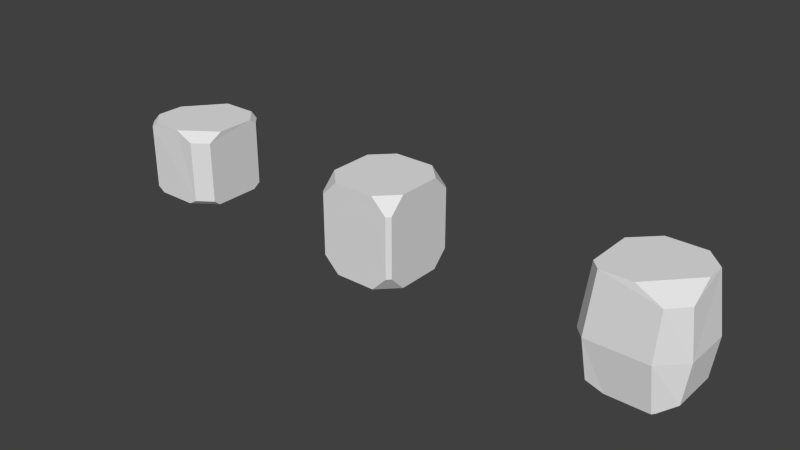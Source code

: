# Source: CuboidCrystals1.blend  (saved by Blender 2.71.0; exported with 4.5.12 LTS)
import bpy
from mathutils import Matrix  # noqa: F401  (used for matrix-valued properties, if any)

bpy.ops.wm.read_factory_settings(use_empty=True)
scene = bpy.context.scene
scene.name = 'Scene'

# ---- collections
col_collection_1 = bpy.data.collections.new('Collection 1'); scene.collection.children.link(col_collection_1)

# ---- materials (node trees are filled in below, after node groups)
mat_material_001 = bpy.data.materials.new('Material.001')
mat_material_001.alpha_threshold = 0.0
mat_material_001.use_transparent_shadow = False
mat_material_001.roughness = 0.5
mat_material_001.line_color = (0.0, 0.0, 0.0, 1.0)
mat_material = bpy.data.materials.new('Material')
mat_material.alpha_threshold = 0.0
mat_material.use_transparent_shadow = False
mat_material.roughness = 0.5
mat_material.line_color = (0.0, 0.0, 0.0, 1.0)

# ---- material node trees

# ---- world
world_world = bpy.data.worlds.new('World'); scene.world = world_world
world_world.color = (0.05088, 0.05088, 0.05088)
world_world.use_sun_shadow = False
world_world.sun_shadow_jitter_overblur = 0.0
world_world.cycles.sampling_method = 'MANUAL'
world_world.cycles.sample_map_resolution = 256

# ---- meshes
me_cube_002 = bpy.data.meshes.new('Cube.002')
me_cube_002.from_pydata([(-0.8505, 0.4074, 0.9008), (-0.47, 0.7879, 0.9008), (0.3456, 0.7879, 0.9008), (0.7261, 0.4074, 0.9008), (0.7261, 0.4074, -0.9143), (0.3456, 0.7879, -0.9143), (-0.47, 0.7879, -0.9143), (-0.8505, 0.4074, -0.9143), (-0.8505, -0.478, 0.9008), (-0.47, -0.8585, 0.9008), (0.3456, -0.8585, 0.9008), (0.7261, -0.478, 0.9008), (0.3456, -0.8585, -0.9143), (0.7261, -0.478, -0.9143), (-0.8505, -0.478, -0.9143), (-0.47, -0.8585, -0.9143), (-0.7754, 0.7879, 0.5954), (-0.8505, 0.7129, 0.5954), (0.7261, 0.7129, 0.5954), (0.6511, 0.7879, 0.5954), (0.6511, 0.7879, -0.6088), (0.7261, 0.7129, -0.6088), (-0.8505, 0.7129, -0.6088), (-0.7754, 0.7879, -0.6088), (-0.8505, -0.7834, 0.5954), (-0.7754, -0.8585, 0.5954), (0.6511, -0.8585, 0.5954), (0.7261, -0.7834, 0.5954), (0.7261, -0.7834, -0.6088), (0.6511, -0.8585, -0.6088), (-0.7754, -0.8585, -0.6088), (-0.8505, -0.7834, -0.6088)], [], [(4, 5, 20, 21), (10, 26, 27, 11), (7, 6, 5, 4, 13, 12, 15, 14), (2, 3, 18, 19), (3, 2, 1, 0, 8, 9, 10, 11), (0, 17, 22, 7, 14, 31, 24, 8), (4, 21, 18, 3, 11, 27, 28, 13), (6, 7, 22, 23), (8, 24, 25, 9), (30, 15, 12, 29, 26, 10, 9, 25), (12, 13, 28, 29), (30, 31, 14, 15), (16, 17, 0, 1), (22, 17, 16, 23), (18, 21, 20, 19), (30, 25, 24, 31), (26, 29, 28, 27), (6, 23, 16, 1, 2, 19, 20, 5)])
_uv = me_cube_002.uv_layers.new(name='UVMap')
_uv.uv.foreach_set('vector', [0.6208, 0.7263, 0.6208, 0.8302, 0.5451, 0.7885, 0.5451, 0.768, 0.4118, 0.9884, 0.4556, 0.9162, 0.477, 0.9162, 0.5208, 0.9884, 0.3556, 0.4587, 0.4326, 0.3852, 0.5977, 0.3852, 0.6748, 0.4587, 0.6748, 0.6297, 0.5977, 0.7032, 0.4326, 0.7032, 0.3556, 0.6297, 0.2543, 0.9884, 0.1454, 0.9884, 0.1891, 0.9162, 0.2106, 0.9162, 0.3313, 0.6297, 0.2543, 0.7032, 0.08918, 0.7032, 0.01215, 0.6297, 0.01215, 0.4587, 0.08918, 0.3852, 0.2543, 0.3852, 0.3313, 0.4587, 0.4012, 0.3621, 0.3394, 0.3031, 0.3394, 0.07057, 0.4012, 0.01159, 0.5804, 0.01159, 0.6423, 0.07057, 0.6423, 0.3031, 0.5804, 0.3621, 0.2532, 0.01159, 0.3151, 0.07057, 0.3151, 0.3031, 0.2532, 0.3621, 0.07398, 0.3621, 0.01215, 0.3031, 0.01215, 0.07057, 0.07398, 0.01159, 0.3875, 0.9884, 0.2786, 0.9884, 0.3223, 0.9162, 0.3438, 0.9162, 0.9749, 0.8628, 0.8991, 0.8211, 0.8991, 0.8006, 0.9749, 0.7589, 0.9553, 0.3031, 0.8935, 0.3621, 0.7284, 0.3621, 0.6666, 0.3031, 0.6666, 0.07057, 0.7284, 0.01159, 0.8935, 0.01159, 0.9553, 0.07057, 0.8748, 0.7589, 0.8748, 0.8628, 0.7991, 0.8211, 0.7991, 0.8006, 0.05587, 0.9162, 0.07736, 0.9162, 0.1211, 0.9884, 0.01215, 0.9884, 0.6991, 0.8211, 0.6991, 0.8006, 0.7748, 0.7589, 0.7748, 0.8628, 0.3223, 0.9162, 0.3223, 0.7263, 0.3438, 0.7263, 0.3438, 0.9162, 0.1891, 0.9162, 0.1891, 0.7263, 0.2106, 0.7263, 0.2106, 0.9162, 0.05587, 0.9162, 0.05587, 0.7263, 0.07736, 0.7263, 0.07736, 0.9162, 0.4556, 0.9162, 0.4556, 0.7263, 0.477, 0.7263, 0.477, 0.9162, 0.7609, 0.7357, 0.6991, 0.6767, 0.6991, 0.4442, 0.7609, 0.3852, 0.926, 0.3852, 0.9879, 0.4442, 0.9879, 0.6767, 0.926, 0.7357])
me_cube_002.materials.append(mat_material_001)
me_cube_002.use_remesh_preserve_volume = False
me_cube_002.use_remesh_preserve_attributes = False
me_cube_002.use_mirror_vertex_groups = False
me_cube_002.update()
me_cube = bpy.data.meshes.new('Cube')
me_cube.from_pydata([(0.4098, 0.7737, -1.054), (0.4754, 0.9106, -0.1465), (0.903, 0.483, -0.1465), (0.7756, 0.4041, 1.027), (0.4084, 0.7712, 1.027), (-0.6993, -0.9081, -0.1465), (-0.9156, -0.6917, -0.1465), (-0.7857, -0.6044, 1.027), (-0.6, -0.7901, 1.027), (0.903, -0.461, -0.1465), (0.4757, -0.9081, -0.1465), (0.5098, -0.7925, -1.054), (-0.9156, 0.7777, -0.1465), (-0.7828, 0.9106, -0.1465), (-0.625, -0.8225, -0.9231), (-0.3036, -0.7925, -1.054), (-0.7881, -0.308, -1.054), (-0.8188, -0.6287, -0.9231), (-0.6637, 0.7968, 0.8956), (-0.3416, 0.7712, 1.027), (-0.7857, 0.3267, 1.027), (-0.8098, 0.6506, 0.8956), (0.8122, 0.4246, -0.9146), (0.5545, 0.629, -1.054), (0.5545, -0.7261, -1.054), (0.8122, -0.5034, -0.9146), (0.5136, -0.8317, 0.7944), (0.006825, -0.7901, 1.027), (0.7756, 0.04134, 1.027), (0.82, -0.5036, 0.7945), (-0.8335, 0.6759, -0.8601), (-0.7881, 0.183, -1.054), (-0.198, 0.7737, -1.054), (-0.6874, 0.8222, -0.8601)], [], [(12, 21, 18, 13), (9, 10, 11, 24, 25), (1, 4, 3, 2), (9, 29, 26, 10), (5, 8, 7, 6), (10, 26, 27, 8, 5), (2, 3, 28, 29, 9), (5, 6, 17, 14), (10, 5, 14, 15, 11), (13, 1, 0, 32, 33), (13, 33, 30, 12), (4, 1, 13, 18, 19), (6, 12, 30, 31, 16, 17), (6, 7, 20, 21, 12), (16, 15, 14, 17), (20, 19, 18, 21), (2, 9, 25, 22), (24, 23, 22, 25), (1, 2, 22, 23, 0), (28, 27, 26, 29), (3, 4, 19, 20, 7, 8, 27, 28), (32, 31, 30, 33), (0, 23, 24, 11, 15, 16, 31, 32)])
_uv = me_cube.uv_layers.new(name='UVMap')
_uv.uv.foreach_set('vector', [0.4178, 0.2201, 0.44, 0.4564, 0.4146, 0.4561, 0.3947, 0.2197, 0.2162, 0.3388, 0.2147, 0.1983, 0.3735, 0.2197, 0.3737, 0.2376, 0.3501, 0.315, 0.6142, 0.7795, 0.6022, 0.5135, 0.6667, 0.5143, 0.6894, 0.7805, 0.2162, 0.3388, 0.05189, 0.3218, 0.05077, 0.2199, 0.2147, 0.1983, 0.7121, 0.2195, 0.6916, 0.4858, 0.6591, 0.4862, 0.6742, 0.2201, 0.2147, 0.1983, 0.05077, 0.2199, 0.01047, 0.1478, 0.01065, 0.05238, 0.215, 0.01362, 0.2198, 0.4934, 0.01473, 0.4643, 0.01337, 0.4048, 0.05189, 0.3218, 0.2162, 0.3388, 0.7121, 0.2195, 0.6742, 0.2201, 0.6633, 0.0435, 0.6972, 0.04303, 0.2147, 0.1983, 0.215, 0.01362, 0.3508, 0.03679, 0.3737, 0.09179, 0.3735, 0.2197, 0.3947, 0.7802, 0.6142, 0.7795, 0.6033, 0.986, 0.4973, 0.9864, 0.4117, 0.9424, 0.3947, 0.2197, 0.4102, 0.05749, 0.4356, 0.05785, 0.4178, 0.2201, 0.6022, 0.5135, 0.6142, 0.7795, 0.3947, 0.7802, 0.4152, 0.5438, 0.4713, 0.5139, 0.6742, 0.2201, 0.4178, 0.2201, 0.4356, 0.05785, 0.5216, 0.01362, 0.6073, 0.01362, 0.6633, 0.0435, 0.6742, 0.2201, 0.6591, 0.4862, 0.4966, 0.4862, 0.44, 0.4564, 0.4178, 0.2201, 0.2912, 0.6379, 0.2076, 0.5266, 0.2637, 0.5206, 0.2972, 0.5651, 0.907, 0.8825, 0.9864, 0.7841, 0.9895, 0.8573, 0.9634, 0.8897, 0.2198, 0.4934, 0.2162, 0.3388, 0.3501, 0.315, 0.3536, 0.467, 0.05771, 0.5395, 0.05504, 0.8472, 0.01047, 0.8001, 0.0123, 0.5894, 0.6142, 0.7795, 0.6894, 0.7805, 0.6739, 0.9551, 0.6287, 0.9864, 0.6033, 0.986, 0.8637, 0.5265, 0.7154, 0.6965, 0.7103, 0.5812, 0.7688, 0.5135, 0.927, 0.5285, 0.9895, 0.6138, 0.9864, 0.7841, 0.907, 0.8825, 0.7445, 0.8774, 0.7129, 0.8343, 0.7154, 0.6965, 0.8637, 0.5265, 0.1861, 0.882, 0.2902, 0.7493, 0.2972, 0.8614, 0.2714, 0.8942, 0.08001, 0.8804, 0.05504, 0.8472, 0.05771, 0.5395, 0.06564, 0.5245, 0.2076, 0.5266, 0.2912, 0.6379, 0.2902, 0.7493, 0.1861, 0.882])
me_cube.materials.append(mat_material)
me_cube.use_remesh_preserve_volume = False
me_cube.use_remesh_preserve_attributes = False
me_cube.use_mirror_vertex_groups = False
me_cube.update()
me_cube_001 = bpy.data.meshes.new('Cube.001')
me_cube_001.from_pydata([(0.8132, 0.6136, 0.644), (0.8132, 0.4588, 0.7483), (0.4929, 0.81, 0.7483), (0.6341, 0.81, 0.644), (-0.8219, -0.6306, 0.644), (-0.8219, -0.4831, 0.7483), (-0.4798, -0.8251, 0.7483), (-0.6274, -0.8251, 0.644), (0.503, -0.8251, 0.5832), (0.1131, -0.8159, 0.7484), (0.8203, -0.3138, 0.7484), (0.8132, -0.6049, 0.5832), (0.8132, -0.6049, -0.6574), (0.8132, -0.477, -0.7617), (0.3229, -0.8251, -0.7617), (0.503, -0.8251, -0.6574), (-0.6274, -0.8251, -0.6574), (-0.4798, -0.8251, -0.7617), (-0.8219, -0.4831, -0.7617), (-0.8219, -0.6306, -0.6574), (0.6341, 0.81, -0.6574), (0.4929, 0.81, -0.7617), (0.8132, 0.4588, -0.7617), (0.8132, 0.6136, -0.6574), (-0.6149, 0.81, 0.4353), (-0.2086, 0.81, 0.7483), (-0.819, 0.07292, 0.7483), (-0.8163, 0.5668, 0.4353), (-0.2111, 0.81, -0.7617), (-0.6149, 0.81, -0.4507), (-0.8163, 0.5668, -0.4507), (-0.8189, 0.07591, -0.7617)], [], [(19, 16, 7, 4), (12, 13, 22, 23, 0, 1, 10, 11), (1, 2, 25, 26, 5, 6, 9, 10), (15, 12, 11, 8), (26, 27, 30, 31, 18, 19, 4, 5), (16, 17, 14, 15, 8, 9, 6, 7), (2, 1, 0, 3), (6, 5, 4, 7), (10, 9, 8, 11), (12, 15, 14, 13), (16, 19, 18, 17), (20, 23, 22, 21), (29, 30, 27, 24), (23, 20, 3, 0), (24, 27, 26, 25), (20, 21, 28, 29, 24, 25, 2, 3), (30, 29, 28, 31), (22, 13, 14, 17, 18, 31, 28, 21)])
_uv = me_cube_001.uv_layers.new(name='UVMap')
_uv.uv.foreach_set('vector', [0.03366, 0.6133, 0.03366, 0.5634, 0.3003, 0.5634, 0.3003, 0.6133, 0.3003, 0.01545, 0.3217, 0.03979, 0.3217, 0.2178, 0.3003, 0.2473, 0.03368, 0.2473, 0.01231, 0.2178, 0.01229, 0.06962, 0.04613, 0.01545, 0.4182, 0.4366, 0.3462, 0.3541, 0.3462, 0.1734, 0.4972, 0.01621, 0.6111, 0.01545, 0.6812, 0.1035, 0.6793, 0.2562, 0.5764, 0.4384, 0.7989, 0.3775, 0.721, 0.3775, 0.721, 0.05799, 0.7989, 0.05799, 0.3216, 0.7945, 0.2575, 0.9217, 0.07602, 0.9217, 0.01229, 0.7953, 0.01229, 0.6513, 0.03366, 0.6133, 0.3003, 0.6133, 0.3216, 0.6513, 0.9877, 0.3775, 0.9631, 0.4044, 0.829, 0.4044, 0.7989, 0.3775, 0.7989, 0.05799, 0.8629, 0.01545, 0.9631, 0.01548, 0.9877, 0.04235, 0.3462, 0.3541, 0.4182, 0.4366, 0.3865, 0.4366, 0.3462, 0.3904, 0.6812, 0.1035, 0.6111, 0.01545, 0.6414, 0.01545, 0.6812, 0.06555, 0.5764, 0.4384, 0.6793, 0.2562, 0.6812, 0.3567, 0.6361, 0.4366, 0.721, 0.3775, 0.7989, 0.3775, 0.829, 0.4044, 0.7058, 0.4044, 0.6812, 0.8403, 0.6414, 0.8904, 0.6111, 0.8904, 0.6812, 0.8023, 0.3462, 0.5154, 0.3865, 0.4693, 0.4182, 0.4693, 0.3462, 0.5518, 0.07602, 0.9845, 0.07602, 0.9217, 0.2575, 0.9217, 0.2575, 0.9845, 0.3003, 0.2473, 0.3003, 0.3157, 0.03368, 0.3157, 0.03368, 0.2473, 0.3462, 0.06875, 0.3961, 0.01688, 0.4972, 0.01621, 0.3462, 0.1734, 0.3003, 0.3157, 0.3217, 0.3402, 0.3217, 0.4624, 0.2579, 0.5325, 0.07643, 0.5325, 0.01231, 0.462, 0.01231, 0.3402, 0.03368, 0.3157, 0.3961, 0.8889, 0.3462, 0.8371, 0.3462, 0.7331, 0.4966, 0.8896, 0.4182, 0.4693, 0.6099, 0.4693, 0.6812, 0.5956, 0.6812, 0.8023, 0.6111, 0.8904, 0.4966, 0.8896, 0.3462, 0.7331, 0.3462, 0.5518])
me_cube_001.materials.append(mat_material_001)
me_cube_001.use_remesh_preserve_volume = False
me_cube_001.use_remesh_preserve_attributes = False
me_cube_001.use_mirror_vertex_groups = False
me_cube_001.update()

# ---- objects
ob_cryscuboid3 = bpy.data.objects.new('CrysCuboid3', me_cube_002)
ob_cryscuboid1 = bpy.data.objects.new('CrysCuboid1', me_cube)
ob_cryscuboid2 = bpy.data.objects.new('CrysCuboid2', me_cube_001)

# ---- transforms, parenting, visibility, modifiers, constraints
ob_cryscuboid3.location = (0.2307, 0.0, 0.0)
ob_cryscuboid3.lock_rotations_4d = False
ob_cryscuboid3.empty_display_type = 'ARROWS'
ob_cryscuboid3.lineart.crease_threshold = 0.0
ob_cryscuboid1.location = (5.491, 0.0, 0.0)
ob_cryscuboid1.lock_rotations_4d = False
ob_cryscuboid1.empty_display_type = 'ARROWS'
ob_cryscuboid1.lineart.crease_threshold = 0.0
ob_cryscuboid2.location = (-4.598, 0.0, 0.0)
ob_cryscuboid2.lock_rotations_4d = False
ob_cryscuboid2.empty_display_type = 'ARROWS'
ob_cryscuboid2.lineart.crease_threshold = 0.0

# ---- collection membership
col_collection_1.objects.link(ob_cryscuboid3)
col_collection_1.objects.link(ob_cryscuboid1)
col_collection_1.objects.link(ob_cryscuboid2)

# ---- scene / render settings (as saved in the file)
scene.frame_start = 1; scene.frame_end = 250; scene.frame_set(1)
scene.render.engine = 'BLENDER_EEVEE_NEXT'
scene.render.resolution_percentage = 50
scene.render.dither_intensity = 0.0
scene.cycles.use_denoising = False
scene.cycles.samples = 10
scene.cycles.sampling_pattern = 'TABULATED_SOBOL'
scene.cycles.light_sampling_threshold = 0.0
scene.cycles.use_adaptive_sampling = False
scene.cycles.use_light_tree = False
scene.cycles.blur_glossy = 0.0
scene.cycles.volume_bounces = 1
scene.cycles.pixel_filter_type = 'GAUSSIAN'
scene.cycles.sample_clamp_indirect = 0.0
scene.view_settings.view_transform = 'Standard'
bpy.context.view_layer.update()

# ---- added for rendering (the .blend has no active camera and no usable light): camera, sun
cam_auto = bpy.data.cameras.new('AutoCamera')
cam_auto.lens = 50.0
cam_auto.sensor_width = 36.0
cam_auto.clip_end = 1000.0
ob_auto_camera = bpy.data.objects.new('AutoCamera', cam_auto)
scene.collection.objects.link(ob_auto_camera)
ob_auto_camera.location = (11.7136, -13.4705, 8.9676)
ob_auto_camera.rotation_euler = (1.09748, -7.21219e-08, 0.694738)
scene.camera = ob_auto_camera
light_auto_sun = bpy.data.lights.new('AutoSun', 'SUN')
light_auto_sun.energy = 3.0
light_auto_sun.angle = 0.0523599
ob_auto_sun = bpy.data.objects.new('AutoSun', light_auto_sun)
scene.collection.objects.link(ob_auto_sun)
ob_auto_sun.rotation_euler = (0.872665, 0.174533, 0.523599)
bpy.context.view_layer.update()
